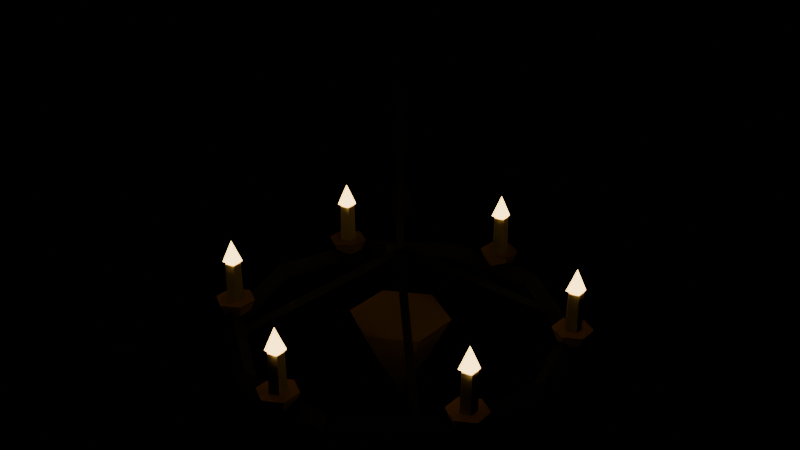 # Source: chandelier.blend  (saved by Blender 4.2.68; exported with 4.5.12 LTS)
import bpy
from mathutils import Matrix  # noqa: F401  (used for matrix-valued properties, if any)

bpy.ops.wm.read_factory_settings(use_empty=True)
scene = bpy.context.scene
scene.name = 'Scene'

# ---- collections
col_prop = bpy.data.collections.new('PROP'); scene.collection.children.link(col_prop)
col_collision = bpy.data.collections.new('COLLISION'); scene.collection.children.link(col_collision)

# ---- materials (node trees are filled in below, after node groups)
mat_candle = bpy.data.materials.new('candle')
mat_candle.diffuse_color = (1.0, 0.6445, 0.1946, 1.0)
mat_gold = bpy.data.materials.new('gold')
mat_gold.diffuse_color = (0.5776, 0.3515, 0.04519, 1.0)
mat_gold_d = bpy.data.materials.new('gold.d')
mat_gold_d.diffuse_color = (0.4125, 0.2526, 0.03384, 1.0)
mat_gold_l = bpy.data.materials.new('gold.l')
mat_gold_l.diffuse_color = (0.7157, 0.4342, 0.05448, 1.0)
mat_iron = bpy.data.materials.new('iron')
mat_iron.diffuse_color = (0.07819, 0.0865, 0.1022, 1.0)
mat_iron_d = bpy.data.materials.new('iron.d')
mat_iron_d.diffuse_color = (0.0577, 0.06369, 0.075, 1.0)
mat_iron_l = bpy.data.materials.new('iron.l')
mat_iron_l.diffuse_color = (0.09508, 0.1053, 0.1248, 1.0)
mat_wax = bpy.data.materials.new('wax')
mat_wax.diffuse_color = (0.807, 0.7157, 0.4793, 1.0)
mat_wax_d = bpy.data.materials.new('wax.d')
mat_wax_d.diffuse_color = (0.5745, 0.5101, 0.3431, 1.0)
mat_wax_l = bpy.data.materials.new('wax.l')
mat_wax_l.diffuse_color = (1.0, 0.8879, 0.5932, 1.0)

# ---- material node trees
mat_candle.use_nodes = True; mat_candle.node_tree.nodes.clear()
_N = mat_candle.node_tree.nodes; _L = mat_candle.node_tree.links
n0 = _N.new('ShaderNodeBsdfPrincipled'); n0.name = 'Principled BSDF'; n0.location = (10, 300)
n0.inputs[0].default_value = (1.0, 0.6445, 0.1946, 1.0)
n0.inputs[2].default_value = 1.0
n0.inputs[13].default_value = 0.0
n0.inputs[27].default_value = (1.0, 0.6445, 0.1946, 1.0)
n0.inputs[28].default_value = 6.0
n1 = _N.new('ShaderNodeOutputMaterial'); n1.name = 'Material Output'; n1.location = (300, 300)
_L.new(n0.outputs[0], n1.inputs[0])
n1.is_active_output = True
mat_gold.use_nodes = True; mat_gold.node_tree.nodes.clear()
_N = mat_gold.node_tree.nodes; _L = mat_gold.node_tree.links
n0 = _N.new('ShaderNodeBsdfPrincipled'); n0.name = 'Principled BSDF'; n0.location = (10, 300)
n0.inputs[0].default_value = (0.5776, 0.3515, 0.04519, 1.0)
n0.inputs[2].default_value = 1.0
n0.inputs[13].default_value = 0.0
n1 = _N.new('ShaderNodeOutputMaterial'); n1.name = 'Material Output'; n1.location = (300, 300)
_L.new(n0.outputs[0], n1.inputs[0])
n1.is_active_output = True
mat_gold_d.use_nodes = True; mat_gold_d.node_tree.nodes.clear()
_N = mat_gold_d.node_tree.nodes; _L = mat_gold_d.node_tree.links
n0 = _N.new('ShaderNodeBsdfPrincipled'); n0.name = 'Principled BSDF'; n0.location = (10, 300)
n0.inputs[0].default_value = (0.4125, 0.2526, 0.03384, 1.0)
n0.inputs[2].default_value = 1.0
n0.inputs[13].default_value = 0.0
n1 = _N.new('ShaderNodeOutputMaterial'); n1.name = 'Material Output'; n1.location = (300, 300)
_L.new(n0.outputs[0], n1.inputs[0])
n1.is_active_output = True
mat_gold_l.use_nodes = True; mat_gold_l.node_tree.nodes.clear()
_N = mat_gold_l.node_tree.nodes; _L = mat_gold_l.node_tree.links
n0 = _N.new('ShaderNodeBsdfPrincipled'); n0.name = 'Principled BSDF'; n0.location = (10, 300)
n0.inputs[0].default_value = (0.7157, 0.4342, 0.05448, 1.0)
n0.inputs[2].default_value = 1.0
n0.inputs[13].default_value = 0.0
n1 = _N.new('ShaderNodeOutputMaterial'); n1.name = 'Material Output'; n1.location = (300, 300)
_L.new(n0.outputs[0], n1.inputs[0])
n1.is_active_output = True
mat_iron.use_nodes = True; mat_iron.node_tree.nodes.clear()
_N = mat_iron.node_tree.nodes; _L = mat_iron.node_tree.links
n0 = _N.new('ShaderNodeBsdfPrincipled'); n0.name = 'Principled BSDF'; n0.location = (10, 300)
n0.inputs[0].default_value = (0.07819, 0.0865, 0.1022, 1.0)
n0.inputs[2].default_value = 1.0
n0.inputs[13].default_value = 0.0
n1 = _N.new('ShaderNodeOutputMaterial'); n1.name = 'Material Output'; n1.location = (300, 300)
_L.new(n0.outputs[0], n1.inputs[0])
n1.is_active_output = True
mat_iron_d.use_nodes = True; mat_iron_d.node_tree.nodes.clear()
_N = mat_iron_d.node_tree.nodes; _L = mat_iron_d.node_tree.links
n0 = _N.new('ShaderNodeBsdfPrincipled'); n0.name = 'Principled BSDF'; n0.location = (10, 300)
n0.inputs[0].default_value = (0.0577, 0.06369, 0.075, 1.0)
n0.inputs[2].default_value = 1.0
n0.inputs[13].default_value = 0.0
n1 = _N.new('ShaderNodeOutputMaterial'); n1.name = 'Material Output'; n1.location = (300, 300)
_L.new(n0.outputs[0], n1.inputs[0])
n1.is_active_output = True
mat_iron_l.use_nodes = True; mat_iron_l.node_tree.nodes.clear()
_N = mat_iron_l.node_tree.nodes; _L = mat_iron_l.node_tree.links
n0 = _N.new('ShaderNodeBsdfPrincipled'); n0.name = 'Principled BSDF'; n0.location = (10, 300)
n0.inputs[0].default_value = (0.09508, 0.1053, 0.1248, 1.0)
n0.inputs[2].default_value = 1.0
n0.inputs[13].default_value = 0.0
n1 = _N.new('ShaderNodeOutputMaterial'); n1.name = 'Material Output'; n1.location = (300, 300)
_L.new(n0.outputs[0], n1.inputs[0])
n1.is_active_output = True
mat_wax.use_nodes = True; mat_wax.node_tree.nodes.clear()
_N = mat_wax.node_tree.nodes; _L = mat_wax.node_tree.links
n0 = _N.new('ShaderNodeBsdfPrincipled'); n0.name = 'Principled BSDF'; n0.location = (10, 300)
n0.inputs[0].default_value = (0.807, 0.7157, 0.4793, 1.0)
n0.inputs[2].default_value = 1.0
n0.inputs[13].default_value = 0.0
n1 = _N.new('ShaderNodeOutputMaterial'); n1.name = 'Material Output'; n1.location = (300, 300)
_L.new(n0.outputs[0], n1.inputs[0])
n1.is_active_output = True
mat_wax_d.use_nodes = True; mat_wax_d.node_tree.nodes.clear()
_N = mat_wax_d.node_tree.nodes; _L = mat_wax_d.node_tree.links
n0 = _N.new('ShaderNodeBsdfPrincipled'); n0.name = 'Principled BSDF'; n0.location = (10, 300)
n0.inputs[0].default_value = (0.5745, 0.5101, 0.3431, 1.0)
n0.inputs[2].default_value = 1.0
n0.inputs[13].default_value = 0.0
n1 = _N.new('ShaderNodeOutputMaterial'); n1.name = 'Material Output'; n1.location = (300, 300)
_L.new(n0.outputs[0], n1.inputs[0])
n1.is_active_output = True
mat_wax_l.use_nodes = True; mat_wax_l.node_tree.nodes.clear()
_N = mat_wax_l.node_tree.nodes; _L = mat_wax_l.node_tree.links
n0 = _N.new('ShaderNodeBsdfPrincipled'); n0.name = 'Principled BSDF'; n0.location = (10, 300)
n0.inputs[0].default_value = (1.0, 0.8879, 0.5932, 1.0)
n0.inputs[2].default_value = 1.0
n0.inputs[13].default_value = 0.0
n1 = _N.new('ShaderNodeOutputMaterial'); n1.name = 'Material Output'; n1.location = (300, 300)
_L.new(n0.outputs[0], n1.inputs[0])
n1.is_active_output = True

# ---- meshes
me_chandelier = bpy.data.meshes.new('chandelier')
me_chandelier.from_pydata([(0.0, -0.02, 3.6), (-0.02, -1.225e-18, 3.6), (-2.449e-18, 0.02, 3.6), (0.02, 3.674e-18, 3.6), (0.0, -0.02, 2.75), (-0.02, -1.225e-18, 2.75), (-2.449e-18, 0.02, 2.75), (0.02, 3.674e-18, 2.75), (0.001895, -0.03157, 3.39), (0.01742, 0.02639, 3.39), (-0.001895, 0.03157, 3.39), (-0.01742, -0.02639, 3.39), (0.001895, -0.03157, 3.51), (0.01742, 0.02639, 3.51), (-0.001895, 0.03157, 3.51), (-0.01742, -0.02639, 3.51), (-0.01162, -0.02941, 3.14), (0.02694, 0.01655, 3.14), (0.01162, 0.02941, 3.14), (-0.02694, -0.01655, 3.14), (-0.01162, -0.02941, 3.26), (0.02694, 0.01655, 3.26), (0.01162, 0.02941, 3.26), (-0.02694, -0.01655, 3.26), (-0.02296, -0.02174, 2.89), (0.03142, 0.003615, 2.89), (0.02296, 0.02174, 2.89), (-0.03142, -0.003615, 2.89), (-0.02296, -0.02174, 3.01), (0.03142, 0.003615, 3.01), (0.02296, 0.02174, 3.01), (-0.03142, -0.003615, 3.01), (0.01414, -0.01414, 2.75), (-0.01283, 0.001317, 2.735), (-0.001317, 0.01283, 2.765), (0.4525, 0.4243, 2.42), (0.4256, 0.4397, 2.405), (0.4371, 0.4512, 2.435), (0.01414, 0.01414, 2.75), (-0.001317, -0.01283, 2.735), (-0.01283, -0.001317, 2.765), (-0.4243, 0.4525, 2.42), (-0.4397, 0.4256, 2.405), (-0.4512, 0.4371, 2.435), (-0.01414, 0.01414, 2.75), (0.01283, -0.001317, 2.735), (0.001317, -0.01283, 2.765), (-0.4525, -0.4243, 2.42), (-0.4256, -0.4397, 2.405), (-0.4371, -0.4512, 2.435), (-0.01414, -0.01414, 2.75), (0.001317, 0.01283, 2.735), (0.01283, 0.001317, 2.765), (0.4243, -0.4525, 2.42), (0.4397, -0.4256, 2.405), (0.4512, -0.4371, 2.435), (0.7028, 0.01391, 2.4), (0.6172, -0.01391, 2.4), (0.66, -2.554e-18, 2.445), (0.5704, 0.4144, 2.4), (0.534, 0.3879, 2.355), (0.4975, 0.3615, 2.4), (0.534, 0.3879, 2.445), (0.2179, 0.6705, 2.4), (0.204, 0.6277, 2.355), (0.19, 0.5849, 2.4), (0.204, 0.6277, 2.445), (-0.2179, 0.6705, 2.4), (-0.204, 0.6277, 2.355), (-0.19, 0.5849, 2.4), (-0.204, 0.6277, 2.445), (-0.5704, 0.4144, 2.4), (-0.534, 0.3879, 2.355), (-0.4975, 0.3615, 2.4), (-0.534, 0.3879, 2.445), (-0.705, 8.083e-17, 2.4), (-0.66, 8.083e-17, 2.355), (-0.615, 8.083e-17, 2.4), (-0.66, 8.083e-17, 2.445), (-0.5704, -0.4144, 2.4), (-0.534, -0.3879, 2.355), (-0.4975, -0.3615, 2.4), (-0.534, -0.3879, 2.445), (-0.2179, -0.6705, 2.4), (-0.204, -0.6277, 2.355), (-0.19, -0.5849, 2.4), (-0.204, -0.6277, 2.445), (0.2179, -0.6705, 2.4), (0.204, -0.6277, 2.355), (0.19, -0.5849, 2.4), (0.204, -0.6277, 2.445), (0.5704, -0.4144, 2.4), (0.534, -0.3879, 2.355), (0.4975, -0.3615, 2.4), (0.534, -0.3879, 2.445), (0.7028, -0.01391, 2.4), (0.66, -1.625e-16, 2.355), (0.6172, 0.01391, 2.4), (-0.1039, -0.06, 2.3), (-2.204e-17, -0.12, 2.3), (0.1732, 0.1, 2.46), (1.225e-17, 0.2, 2.46), (-0.1732, 0.1, 2.46), (-0.1732, -0.1, 2.46), (-3.674e-17, -0.2, 2.46), (0.1732, -0.1, 2.46), (0.1039, -0.06, 2.3), (-0.1039, 0.06, 2.3), (-2.204e-17, 0.12, 2.3), (0.1039, 0.06, 2.3), (0.0, 1.748e-08, 2.1), (0.6235, 0.36, 2.42), (0.5716, 0.39, 2.42), (0.5196, 0.36, 2.42), (0.5196, 0.3, 2.42), (0.5716, 0.27, 2.42), (0.6235, 0.3, 2.42), (0.6409, 0.37, 2.47), (0.5716, 0.41, 2.47), (0.5023, 0.37, 2.47), (0.5023, 0.29, 2.47), (0.5716, 0.25, 2.47), (0.6409, 0.29, 2.47), (0.5999, 0.3506, 2.47), (0.5608, 0.3633, 2.47), (0.5366, 0.33, 2.47), (0.5608, 0.2967, 2.47), (0.5999, 0.3094, 2.47), (0.5971, 0.3485, 2.63), (0.5618, 0.36, 2.63), (0.5401, 0.33, 2.63), (0.5618, 0.3, 2.63), (0.5971, 0.3115, 2.63), (0.5988, 0.3572, 2.635), (0.5444, 0.3572, 2.635), (0.5444, 0.3028, 2.635), (0.5988, 0.3028, 2.635), (0.5716, 0.33, 2.725), (0.05196, 0.69, 2.42), (4.409e-17, 0.72, 2.42), (-0.05196, 0.69, 2.42), (-0.05196, 0.63, 2.42), (2.939e-17, 0.6, 2.42), (0.05196, 0.63, 2.42), (0.06928, 0.7, 2.47), (4.531e-17, 0.74, 2.47), (-0.06928, 0.7, 2.47), (-0.06928, 0.62, 2.47), (2.572e-17, 0.58, 2.47), (0.06928, 0.62, 2.47), (0.02832, 0.6806, 2.47), (-0.01082, 0.6933, 2.47), (-0.035, 0.66, 2.47), (-0.01082, 0.6267, 2.47), (0.02832, 0.6394, 2.47), (0.02548, 0.6785, 2.63), (-0.009734, 0.69, 2.63), (-0.0315, 0.66, 2.63), (-0.009734, 0.63, 2.63), (0.02548, 0.6415, 2.63), (0.02722, 0.6872, 2.635), (-0.02722, 0.6872, 2.635), (-0.02722, 0.6328, 2.635), (0.02722, 0.6328, 2.635), (4.041e-17, 0.66, 2.725), (-0.5196, 0.36, 2.42), (-0.5716, 0.39, 2.42), (-0.6235, 0.36, 2.42), (-0.6235, 0.3, 2.42), (-0.5716, 0.27, 2.42), (-0.5196, 0.3, 2.42), (-0.5023, 0.37, 2.47), (-0.5716, 0.41, 2.47), (-0.6409, 0.37, 2.47), (-0.6409, 0.29, 2.47), (-0.5716, 0.25, 2.47), (-0.5023, 0.29, 2.47), (-0.5433, 0.3506, 2.47), (-0.5824, 0.3633, 2.47), (-0.6066, 0.33, 2.47), (-0.5824, 0.2967, 2.47), (-0.5433, 0.3094, 2.47), (-0.5461, 0.3485, 2.63), (-0.5813, 0.36, 2.63), (-0.6031, 0.33, 2.63), (-0.5813, 0.3, 2.63), (-0.5461, 0.3115, 2.63), (-0.5444, 0.3572, 2.635), (-0.5988, 0.3572, 2.635), (-0.5988, 0.3028, 2.635), (-0.5444, 0.3028, 2.635), (-0.5716, 0.33, 2.725), (-0.5196, -0.3, 2.42), (-0.5716, -0.27, 2.42), (-0.6235, -0.3, 2.42), (-0.6235, -0.36, 2.42), (-0.5716, -0.39, 2.42), (-0.5196, -0.36, 2.42), (-0.5023, -0.29, 2.47), (-0.5716, -0.25, 2.47), (-0.6409, -0.29, 2.47), (-0.6409, -0.37, 2.47), (-0.5716, -0.41, 2.47), (-0.5023, -0.37, 2.47), (-0.5433, -0.3094, 2.47), (-0.5824, -0.2967, 2.47), (-0.6066, -0.33, 2.47), (-0.5824, -0.3633, 2.47), (-0.5433, -0.3506, 2.47), (-0.5461, -0.3115, 2.63), (-0.5813, -0.3, 2.63), (-0.6031, -0.33, 2.63), (-0.5813, -0.36, 2.63), (-0.5461, -0.3485, 2.63), (-0.5444, -0.3028, 2.635), (-0.5988, -0.3028, 2.635), (-0.5988, -0.3572, 2.635), (-0.5444, -0.3572, 2.635), (-0.5716, -0.33, 2.725), (0.05196, -0.63, 2.42), (-1.176e-16, -0.6, 2.42), (-0.05196, -0.63, 2.42), (-0.05196, -0.69, 2.42), (-1.323e-16, -0.72, 2.42), (0.05196, -0.69, 2.42), (0.06928, -0.62, 2.47), (-1.163e-16, -0.58, 2.47), (-0.06928, -0.62, 2.47), (-0.06928, -0.7, 2.47), (-1.359e-16, -0.74, 2.47), (0.06928, -0.7, 2.47), (0.02832, -0.6394, 2.47), (-0.01082, -0.6267, 2.47), (-0.035, -0.66, 2.47), (-0.01082, -0.6933, 2.47), (0.02832, -0.6806, 2.47), (0.02548, -0.6415, 2.63), (-0.009734, -0.63, 2.63), (-0.0315, -0.66, 2.63), (-0.009734, -0.69, 2.63), (0.02548, -0.6785, 2.63), (0.02722, -0.6328, 2.635), (-0.02722, -0.6328, 2.635), (-0.02722, -0.6872, 2.635), (0.02722, -0.6872, 2.635), (-1.212e-16, -0.66, 2.725), (0.6235, -0.3, 2.42), (0.5716, -0.27, 2.42), (0.5196, -0.3, 2.42), (0.5196, -0.36, 2.42), (0.5716, -0.39, 2.42), (0.6235, -0.36, 2.42), (0.6409, -0.29, 2.47), (0.5716, -0.25, 2.47), (0.5023, -0.29, 2.47), (0.5023, -0.37, 2.47), (0.5716, -0.41, 2.47), (0.6409, -0.37, 2.47), (0.5999, -0.3094, 2.47), (0.5608, -0.2967, 2.47), (0.5366, -0.33, 2.47), (0.5608, -0.3633, 2.47), (0.5999, -0.3506, 2.47), (0.5971, -0.3115, 2.63), (0.5618, -0.3, 2.63), (0.5401, -0.33, 2.63), (0.5618, -0.36, 2.63), (0.5971, -0.3485, 2.63), (0.5988, -0.3028, 2.635), (0.5444, -0.3028, 2.635), (0.5444, -0.3572, 2.635), (0.5988, -0.3572, 2.635), (0.5716, -0.33, 2.725)], [], [(1, 4, 0), (2, 5, 1), (3, 6, 2), (0, 7, 3), (2, 0, 3), (5, 7, 4), (11, 9, 8), (13, 15, 12), (9, 12, 8), (10, 13, 9), (11, 14, 10), (8, 15, 11), (19, 17, 16), (21, 23, 20), (17, 20, 16), (18, 21, 17), (19, 22, 18), (16, 23, 19), (27, 25, 24), (29, 31, 28), (25, 28, 24), (26, 29, 25), (27, 30, 26), (24, 31, 27), (33, 35, 32), (34, 36, 33), (34, 35, 37), (34, 33, 32), (35, 36, 37), (39, 41, 38), (40, 42, 39), (40, 41, 43), (40, 39, 38), (41, 42, 43), (45, 47, 44), (46, 48, 45), (46, 47, 49), (46, 45, 44), (47, 48, 49), (51, 53, 50), (52, 54, 51), (52, 53, 55), (52, 51, 50), (53, 54, 55), (56, 60, 59), (96, 61, 60), (58, 61, 57), (56, 62, 58), (60, 63, 59), (60, 65, 64), (62, 65, 61), (59, 66, 62), (64, 67, 63), (65, 68, 64), (66, 69, 65), (63, 70, 66), (68, 71, 67), (69, 72, 68), (70, 73, 69), (67, 74, 70), (72, 75, 71), (73, 76, 72), (74, 77, 73), (71, 78, 74), (76, 79, 75), (77, 80, 76), (78, 81, 77), (75, 82, 78), (80, 83, 79), (80, 85, 84), (82, 85, 81), (79, 86, 82), (84, 87, 83), (85, 88, 84), (86, 89, 85), (83, 90, 86), (88, 91, 87), (89, 92, 88), (90, 93, 89), (87, 94, 90), (92, 95, 91), (93, 96, 92), (93, 58, 97), (94, 95, 58), (57, 56, 58), (95, 97, 58), (108, 100, 109), (108, 102, 101), (98, 102, 107), (99, 103, 98), (99, 105, 104), (109, 105, 106), (107, 108, 109), (101, 103, 105), (106, 99, 110), (99, 98, 110), (98, 107, 110), (107, 108, 110), (108, 109, 110), (109, 106, 110), (1, 5, 4), (112, 117, 111), (113, 118, 112), (114, 119, 113), (114, 121, 120), (116, 121, 115), (111, 122, 116), (115, 113, 111), (118, 120, 122), (123, 129, 128), (125, 129, 124), (126, 130, 125), (127, 131, 126), (123, 132, 127), (126, 124, 123), (130, 131, 132), (133, 134, 137), (134, 135, 137), (135, 136, 137), (136, 133, 137), (135, 133, 136), (139, 144, 138), (140, 145, 139), (141, 146, 140), (142, 147, 141), (143, 148, 142), (138, 149, 143), (142, 140, 138), (148, 149, 145), (151, 155, 150), (152, 156, 151), (153, 157, 152), (154, 158, 153), (150, 159, 154), (152, 151, 150), (157, 158, 159), (160, 161, 164), (161, 162, 164), (162, 163, 164), (163, 160, 164), (162, 160, 163), (165, 172, 171), (167, 172, 166), (168, 173, 167), (169, 174, 168), (170, 175, 169), (165, 176, 170), (169, 167, 165), (172, 174, 176), (178, 182, 177), (179, 183, 178), (180, 184, 179), (181, 185, 180), (177, 186, 181), (180, 178, 177), (184, 185, 186), (187, 188, 191), (188, 189, 191), (189, 190, 191), (190, 187, 191), (189, 187, 190), (192, 199, 198), (194, 199, 193), (195, 200, 194), (196, 201, 195), (197, 202, 196), (192, 203, 197), (196, 194, 192), (199, 201, 203), (205, 209, 204), (206, 210, 205), (207, 211, 206), (208, 212, 207), (204, 213, 208), (207, 205, 204), (211, 212, 213), (214, 215, 218), (215, 216, 218), (216, 217, 218), (217, 214, 218), (216, 214, 217), (220, 225, 219), (221, 226, 220), (222, 227, 221), (223, 228, 222), (224, 229, 223), (219, 230, 224), (223, 221, 219), (229, 230, 226), (232, 236, 231), (233, 237, 232), (234, 238, 233), (235, 239, 234), (231, 240, 235), (233, 232, 231), (238, 239, 240), (241, 242, 245), (242, 243, 245), (243, 244, 245), (244, 241, 245), (243, 241, 244), (247, 252, 246), (248, 253, 247), (249, 254, 248), (249, 256, 255), (251, 256, 250), (246, 257, 251), (250, 248, 246), (253, 255, 257), (259, 263, 258), (260, 264, 259), (261, 265, 260), (261, 267, 266), (258, 267, 262), (261, 259, 258), (265, 266, 267), (268, 269, 272), (269, 270, 272), (270, 271, 272), (271, 268, 272), (270, 268, 271), (2, 6, 5), (3, 7, 6), (0, 4, 7), (2, 1, 0), (5, 6, 7), (11, 10, 9), (13, 14, 15), (9, 13, 12), (10, 14, 13), (11, 15, 14), (8, 12, 15), (19, 18, 17), (21, 22, 23), (17, 21, 20), (18, 22, 21), (19, 23, 22), (16, 20, 23), (27, 26, 25), (29, 30, 31), (25, 29, 28), (26, 30, 29), (27, 31, 30), (24, 28, 31), (33, 36, 35), (34, 37, 36), (34, 32, 35), (39, 42, 41), (40, 43, 42), (40, 38, 41), (45, 48, 47), (46, 49, 48), (46, 44, 47), (51, 54, 53), (52, 55, 54), (52, 50, 53), (56, 96, 60), (96, 57, 61), (58, 62, 61), (56, 59, 62), (60, 64, 63), (60, 61, 65), (62, 66, 65), (59, 63, 66), (64, 68, 67), (65, 69, 68), (66, 70, 69), (63, 67, 70), (68, 72, 71), (69, 73, 72), (70, 74, 73), (67, 71, 74), (72, 76, 75), (73, 77, 76), (74, 78, 77), (71, 75, 78), (76, 80, 79), (77, 81, 80), (78, 82, 81), (75, 79, 82), (80, 84, 83), (80, 81, 85), (82, 86, 85), (79, 83, 86), (84, 88, 87), (85, 89, 88), (86, 90, 89), (83, 87, 90), (88, 92, 91), (89, 93, 92), (90, 94, 93), (87, 91, 94), (92, 96, 95), (93, 97, 96), (93, 94, 58), (94, 91, 95), (57, 96, 56), (95, 96, 97), (108, 101, 100), (108, 107, 102), (98, 103, 102), (99, 104, 103), (99, 106, 105), (109, 100, 105), (109, 106, 107), (106, 99, 107), (99, 98, 107), (105, 100, 101), (101, 102, 103), (103, 104, 105), (112, 118, 117), (113, 119, 118), (114, 120, 119), (114, 115, 121), (116, 122, 121), (111, 117, 122), (111, 116, 115), (115, 114, 113), (113, 112, 111), (122, 117, 118), (118, 119, 120), (120, 121, 122), (123, 124, 129), (125, 130, 129), (126, 131, 130), (127, 132, 131), (123, 128, 132), (123, 127, 126), (126, 125, 124), (132, 128, 129), (129, 130, 132), (135, 134, 133), (139, 145, 144), (140, 146, 145), (141, 147, 146), (142, 148, 147), (143, 149, 148), (138, 144, 149), (138, 143, 142), (142, 141, 140), (140, 139, 138), (149, 144, 145), (145, 146, 147), (147, 148, 145), (151, 156, 155), (152, 157, 156), (153, 158, 157), (154, 159, 158), (150, 155, 159), (150, 154, 153), (153, 152, 150), (159, 155, 156), (156, 157, 159), (162, 161, 160), (165, 166, 172), (167, 173, 172), (168, 174, 173), (169, 175, 174), (170, 176, 175), (165, 171, 176), (165, 170, 169), (169, 168, 167), (167, 166, 165), (176, 171, 172), (172, 173, 174), (174, 175, 176), (178, 183, 182), (179, 184, 183), (180, 185, 184), (181, 186, 185), (177, 182, 186), (177, 181, 180), (180, 179, 178), (186, 182, 183), (183, 184, 186), (189, 188, 187), (192, 193, 199), (194, 200, 199), (195, 201, 200), (196, 202, 201), (197, 203, 202), (192, 198, 203), (192, 197, 196), (196, 195, 194), (194, 193, 192), (203, 198, 199), (199, 200, 201), (201, 202, 203), (205, 210, 209), (206, 211, 210), (207, 212, 211), (208, 213, 212), (204, 209, 213), (204, 208, 207), (207, 206, 205), (213, 209, 210), (210, 211, 213), (216, 215, 214), (220, 226, 225), (221, 227, 226), (222, 228, 227), (223, 229, 228), (224, 230, 229), (219, 225, 230), (219, 224, 223), (223, 222, 221), (221, 220, 219), (230, 225, 226), (226, 227, 228), (228, 229, 226), (232, 237, 236), (233, 238, 237), (234, 239, 238), (235, 240, 239), (231, 236, 240), (231, 235, 234), (234, 233, 231), (240, 236, 237), (237, 238, 240), (243, 242, 241), (247, 253, 252), (248, 254, 253), (249, 255, 254), (249, 250, 256), (251, 257, 256), (246, 252, 257), (246, 251, 250), (250, 249, 248), (248, 247, 246), (257, 252, 253), (253, 254, 255), (255, 256, 257), (259, 264, 263), (260, 265, 264), (261, 266, 265), (261, 262, 267), (258, 263, 267), (258, 262, 261), (261, 260, 259), (267, 263, 264), (264, 265, 267), (270, 269, 268)])
me_chandelier.polygons.foreach_set('material_index', [6, 4, 4, 6, 5, 4, 4, 4, 4, 4, 4, 4, 4, 4, 4, 4, 4, 4, 4, 4, 4, 4, 4, 4, 4, 6, 5, 5, 4, 6, 6, 5, 6, 4, 6, 6, 5, 6, 4, 5, 4, 5, 4, 4, 5, 5, 4, 4, 5, 5, 4, 5, 4, 6, 5, 4, 4, 5, 5, 5, 4, 4, 4, 5, 5, 5, 4, 4, 4, 4, 4, 5, 4, 5, 5, 6, 5, 5, 4, 5, 4, 4, 6, 5, 4, 5, 1, 1, 2, 1, 1, 2, 1, 3, 3, 1, 1, 1, 2, 1, 6, 2, 2, 2, 3, 1, 1, 1, 1, 9, 9, 8, 8, 7, 7, 7, 0, 0, 0, 0, 0, 2, 3, 1, 3, 3, 1, 2, 2, 9, 9, 7, 8, 7, 8, 7, 0, 0, 0, 0, 0, 3, 3, 3, 2, 1, 1, 1, 2, 9, 8, 8, 7, 7, 7, 8, 0, 0, 0, 0, 0, 2, 1, 1, 1, 2, 1, 2, 1, 8, 7, 8, 7, 8, 8, 7, 0, 0, 0, 0, 0, 2, 2, 3, 1, 3, 1, 3, 1, 7, 8, 8, 9, 7, 7, 9, 0, 0, 0, 0, 0, 1, 2, 1, 3, 3, 1, 2, 1, 9, 8, 9, 9, 8, 7, 8, 0, 0, 0, 0, 0, 4, 4, 6, 5, 4, 4, 4, 4, 4, 4, 4, 4, 4, 4, 4, 4, 4, 4, 4, 4, 4, 4, 4, 4, 6, 5, 6, 6, 5, 6, 6, 5, 5, 4, 5, 5, 5, 4, 4, 5, 5, 4, 5, 4, 6, 5, 4, 4, 5, 5, 5, 4, 4, 4, 5, 5, 5, 4, 4, 4, 4, 4, 5, 4, 5, 5, 6, 5, 5, 4, 5, 4, 4, 6, 5, 4, 5, 1, 1, 2, 1, 1, 2, 1, 1, 1, 3, 3, 3, 2, 2, 2, 3, 1, 1, 1, 1, 1, 1, 1, 1, 9, 9, 8, 8, 7, 7, 7, 7, 7, 0, 2, 3, 1, 3, 3, 1, 2, 2, 2, 2, 2, 2, 9, 9, 7, 8, 7, 8, 8, 7, 7, 0, 3, 3, 3, 2, 1, 1, 1, 1, 1, 2, 2, 2, 9, 8, 8, 7, 7, 7, 7, 8, 8, 0, 2, 1, 1, 1, 2, 1, 2, 2, 2, 1, 1, 1, 8, 7, 8, 7, 8, 8, 8, 7, 7, 0, 2, 2, 3, 1, 3, 1, 3, 3, 3, 1, 1, 1, 7, 8, 8, 9, 7, 7, 7, 9, 9, 0, 1, 2, 1, 3, 3, 1, 2, 2, 2, 1, 1, 1, 9, 8, 9, 9, 8, 7, 7, 8, 8, 0])
me_chandelier.materials.append(mat_candle)
me_chandelier.materials.append(mat_gold)
me_chandelier.materials.append(mat_gold_d)
me_chandelier.materials.append(mat_gold_l)
me_chandelier.materials.append(mat_iron)
me_chandelier.materials.append(mat_iron_d)
me_chandelier.materials.append(mat_iron_l)
me_chandelier.materials.append(mat_wax)
me_chandelier.materials.append(mat_wax_d)
me_chandelier.materials.append(mat_wax_l)
me_chandelier.update()

# ---- objects
ob_chandelier = bpy.data.objects.new('chandelier', me_chandelier)

# ---- transforms, parenting, visibility, modifiers, constraints
ob_chandelier.location = (0.0, 0.0, 0.0)

# ---- collection membership
col_prop.objects.link(ob_chandelier)

# ---- scene / render settings (as saved in the file)
scene.frame_start = 1; scene.frame_end = 250; scene.frame_set(1)
scene.render.engine = 'BLENDER_EEVEE_NEXT'
bpy.context.view_layer.update()

# ---- added for rendering (the .blend has no active camera): camera
cam_auto = bpy.data.cameras.new('AutoCamera')
cam_auto.lens = 50.0
cam_auto.sensor_width = 36.0
cam_auto.clip_end = 1000.0
ob_auto_camera = bpy.data.objects.new('AutoCamera', cam_auto)
scene.collection.objects.link(ob_auto_camera)
ob_auto_camera.location = (2.34363, -2.81367, 4.72578)
ob_auto_camera.rotation_euler = (1.09748, -7.21219e-08, 0.694738)
scene.camera = ob_auto_camera
bpy.context.view_layer.update()
